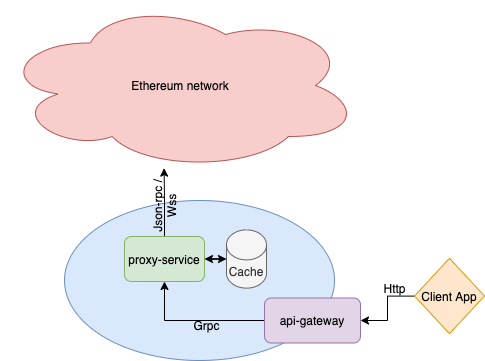

The diagram above was exported from draw.io. Its source (the exported page's mxGraphModel, read from the mxfile embedded in the PNG):
<mxGraphModel dx="946" dy="725" grid="1" gridSize="10" guides="1" tooltips="1" connect="1" arrows="1" fold="1" page="1" pageScale="1" pageWidth="827" pageHeight="1169" math="0" shadow="0">
  <root>
    <mxCell id="0" />
    <mxCell id="1" parent="0" />
    <mxCell id="cyqR4No3OKSXgVz3bzOl-3" value="" style="ellipse;whiteSpace=wrap;html=1;fillColor=#dae8fc;strokeColor=#6c8ebf;" vertex="1" parent="1">
      <mxGeometry x="330" y="220" width="270" height="160" as="geometry" />
    </mxCell>
    <mxCell id="cyqR4No3OKSXgVz3bzOl-1" value="Ethereum network" style="ellipse;shape=cloud;whiteSpace=wrap;html=1;fillColor=#f8cecc;strokeColor=#b85450;" vertex="1" parent="1">
      <mxGeometry x="266" y="20" width="360" height="170" as="geometry" />
    </mxCell>
    <mxCell id="cyqR4No3OKSXgVz3bzOl-6" style="edgeStyle=orthogonalEdgeStyle;rounded=0;orthogonalLoop=1;jettySize=auto;html=1;entryX=1.034;entryY=0.32;entryDx=0;entryDy=0;entryPerimeter=0;" edge="1" parent="1" source="cyqR4No3OKSXgVz3bzOl-4">
      <mxGeometry relative="1" as="geometry">
        <mxPoint x="429.6" y="187.62000000000006" as="targetPoint" />
      </mxGeometry>
    </mxCell>
    <mxCell id="cyqR4No3OKSXgVz3bzOl-20" style="edgeStyle=orthogonalEdgeStyle;rounded=0;orthogonalLoop=1;jettySize=auto;html=1;entryX=0;entryY=0.5;entryDx=0;entryDy=0;entryPerimeter=0;startArrow=classic;startFill=1;" edge="1" parent="1" source="cyqR4No3OKSXgVz3bzOl-4" target="cyqR4No3OKSXgVz3bzOl-17">
      <mxGeometry relative="1" as="geometry" />
    </mxCell>
    <mxCell id="cyqR4No3OKSXgVz3bzOl-4" value="proxy-service" style="rounded=1;whiteSpace=wrap;html=1;fillColor=#d5e8d4;strokeColor=#82b366;" vertex="1" parent="1">
      <mxGeometry x="390" y="256" width="80" height="45" as="geometry" />
    </mxCell>
    <mxCell id="cyqR4No3OKSXgVz3bzOl-10" style="edgeStyle=orthogonalEdgeStyle;rounded=0;orthogonalLoop=1;jettySize=auto;html=1;exitX=0;exitY=0.5;exitDx=0;exitDy=0;entryX=0.5;entryY=1;entryDx=0;entryDy=0;" edge="1" parent="1" source="cyqR4No3OKSXgVz3bzOl-9" target="cyqR4No3OKSXgVz3bzOl-4">
      <mxGeometry relative="1" as="geometry">
        <Array as="points">
          <mxPoint x="430" y="340" />
        </Array>
      </mxGeometry>
    </mxCell>
    <mxCell id="cyqR4No3OKSXgVz3bzOl-9" value="api-gateway" style="rounded=1;whiteSpace=wrap;html=1;fillColor=#e1d5e7;strokeColor=#9673a6;" vertex="1" parent="1">
      <mxGeometry x="530" y="317.5" width="96" height="45" as="geometry" />
    </mxCell>
    <mxCell id="cyqR4No3OKSXgVz3bzOl-11" value="Grpc" style="text;html=1;align=center;verticalAlign=middle;resizable=0;points=[];autosize=1;strokeColor=none;rotation=0;" vertex="1" parent="1">
      <mxGeometry x="452" y="335" width="40" height="20" as="geometry" />
    </mxCell>
    <mxCell id="cyqR4No3OKSXgVz3bzOl-14" style="edgeStyle=orthogonalEdgeStyle;rounded=0;orthogonalLoop=1;jettySize=auto;html=1;entryX=1;entryY=0.5;entryDx=0;entryDy=0;" edge="1" parent="1" source="cyqR4No3OKSXgVz3bzOl-13" target="cyqR4No3OKSXgVz3bzOl-9">
      <mxGeometry relative="1" as="geometry" />
    </mxCell>
    <mxCell id="cyqR4No3OKSXgVz3bzOl-13" value="Client App" style="rhombus;whiteSpace=wrap;html=1;fillColor=#ffe6cc;strokeColor=#d79b00;" vertex="1" parent="1">
      <mxGeometry x="680" y="277.75" width="70" height="75.5" as="geometry" />
    </mxCell>
    <mxCell id="cyqR4No3OKSXgVz3bzOl-15" value="Http" style="text;html=1;align=center;verticalAlign=middle;resizable=0;points=[];autosize=1;strokeColor=none;" vertex="1" parent="1">
      <mxGeometry x="640" y="298" width="40" height="20" as="geometry" />
    </mxCell>
    <mxCell id="cyqR4No3OKSXgVz3bzOl-17" value="Cache" style="shape=cylinder3;whiteSpace=wrap;html=1;boundedLbl=1;backgroundOutline=1;size=15;fillColor=#f5f5f5;strokeColor=#666666;fontColor=#333333;" vertex="1" parent="1">
      <mxGeometry x="492" y="249.38" width="40" height="58.25" as="geometry" />
    </mxCell>
    <mxCell id="cyqR4No3OKSXgVz3bzOl-18" value="Json-rpc /&lt;br&gt;Wss" style="text;html=1;align=center;verticalAlign=middle;resizable=0;points=[];autosize=1;strokeColor=none;rotation=-90;" vertex="1" parent="1">
      <mxGeometry x="395" y="211" width="70" height="30" as="geometry" />
    </mxCell>
  </root>
</mxGraphModel>